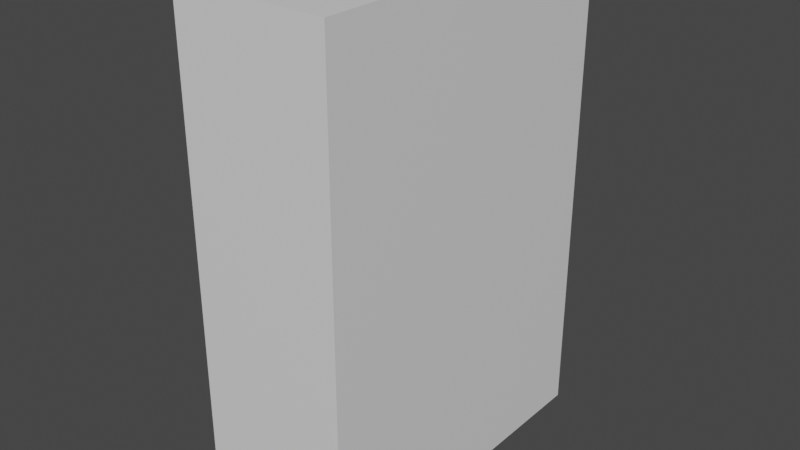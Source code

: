# Source: Plasters.blend  (saved by Blender 3.3.6; exported with 4.5.12 LTS)
import bpy
from mathutils import Matrix  # noqa: F401  (used for matrix-valued properties, if any)

bpy.ops.wm.read_factory_settings(use_empty=True)
scene = bpy.context.scene
scene.name = 'Scene'

# ---- collections
col_collection = bpy.data.collections.new('Collection'); scene.collection.children.link(col_collection)

# ---- materials (node trees are filled in below, after node groups)
mat_material = bpy.data.materials.new('Material')
mat_material.alpha_threshold = 0.0
mat_material.use_transparent_shadow = False
mat_material.roughness = 0.5
mat_material.line_color = (0.0, 0.0, 0.0, 1.0)

# ---- material node trees
mat_material.use_nodes = True; mat_material.node_tree.nodes.clear()
_N = mat_material.node_tree.nodes; _L = mat_material.node_tree.links
n0 = _N.new('ShaderNodeOutputMaterial'); n0.name = 'Material Output'; n0.location = (300, 300)
n1 = _N.new('ShaderNodeBsdfPrincipled'); n1.name = 'Principled BSDF'; n1.location = (10, 300)
n1.distribution = 'GGX'
n1.subsurface_method = 'RANDOM_WALK_SKIN'
n1.inputs[3].default_value = 1.45
n1.inputs[27].default_value = (0.0, 0.0, 0.0, 1.0)
n1.inputs[28].default_value = 1.0
_L.new(n1.outputs[0], n0.inputs[0])
n0.is_active_output = True

# ---- world
world_world = bpy.data.worlds.new('World'); scene.world = world_world
world_world.use_nodes = True; world_world.node_tree.nodes.clear()
_N = world_world.node_tree.nodes; _L = world_world.node_tree.links
n0 = _N.new('ShaderNodeOutputWorld'); n0.name = 'World Output'; n0.location = (300, 300)
n1 = _N.new('ShaderNodeBackground'); n1.name = 'Background'; n1.location = (10, 300)
n1.inputs[0].default_value = (0.05088, 0.05088, 0.05088, 1.0)
_L.new(n1.outputs[0], n0.inputs[0])
n0.is_active_output = True
world_world.color = (0.05088, 0.05088, 0.05088)
world_world.use_sun_shadow = False
world_world.sun_shadow_jitter_overblur = 0.0

# ---- meshes
me_cube = bpy.data.meshes.new('Cube')
me_cube.from_pydata([(0.1134, 0.25, 0.36), (0.1134, 0.25, -0.36), (0.1134, -0.25, 0.36), (0.1134, -0.25, -0.36), (-0.1134, 0.25, 0.36), (-0.1134, 0.25, -0.36), (-0.1134, -0.25, 0.36), (-0.1134, -0.25, -0.36)], [], [(0, 4, 6, 2), (3, 2, 6, 7), (7, 6, 4, 5), (5, 1, 3, 7), (1, 0, 2, 3), (5, 4, 0, 1)])
_uv = me_cube.uv_layers.new(name='UVMap')
_uv.uv.foreach_set('vector', [0.625, 0.5, 0.875, 0.5, 0.875, 0.75, 0.625, 0.75, 0.375, 0.75, 0.625, 0.75, 0.625, 1.0, 0.375, 1.0, 0.375, 0.0, 0.625, 0.0, 0.625, 0.25, 0.375, 0.25, 0.125, 0.5, 0.375, 0.5, 0.375, 0.75, 0.125, 0.75, 0.375, 0.5, 0.625, 0.5, 0.625, 0.75, 0.375, 0.75, 0.375, 0.25, 0.625, 0.25, 0.625, 0.5, 0.375, 0.5])
me_cube.materials.append(mat_material)
me_cube.use_mirror_vertex_groups = False
me_cube.update()

# ---- objects
ob_cube = bpy.data.objects.new('Cube', me_cube)

# ---- transforms, parenting, visibility, modifiers, constraints
ob_cube.location = (0.0, 0.0, 0.0)
ob_cube.lock_rotations_4d = False
ob_cube.empty_display_type = 'ARROWS'
ob_cube.lineart.crease_threshold = 0.0

# ---- collection membership
col_collection.objects.link(ob_cube)

# ---- scene / render settings (as saved in the file)
scene.frame_start = 1; scene.frame_end = 250; scene.frame_set(1)
scene.render.engine = 'BLENDER_EEVEE_NEXT'
scene.cycles.sampling_pattern = 'TABULATED_SOBOL'
scene.cycles.use_light_tree = False
scene.view_settings.view_transform = 'Filmic'
bpy.context.view_layer.update()

# ---- added for rendering (the .blend has no active camera and no usable light): camera, sun
cam_auto = bpy.data.cameras.new('AutoCamera')
cam_auto.lens = 50.0
cam_auto.sensor_width = 36.0
cam_auto.clip_end = 1000.0
ob_auto_camera = bpy.data.objects.new('AutoCamera', cam_auto)
scene.collection.objects.link(ob_auto_camera)
ob_auto_camera.location = (0.837744, -1.00529, 0.670195)
ob_auto_camera.rotation_euler = (1.09748, -7.21219e-08, 0.694738)
scene.camera = ob_auto_camera
light_auto_sun = bpy.data.lights.new('AutoSun', 'SUN')
light_auto_sun.energy = 3.0
light_auto_sun.angle = 0.0523599
ob_auto_sun = bpy.data.objects.new('AutoSun', light_auto_sun)
scene.collection.objects.link(ob_auto_sun)
ob_auto_sun.rotation_euler = (0.872665, 0.174533, 0.523599)
bpy.context.view_layer.update()
